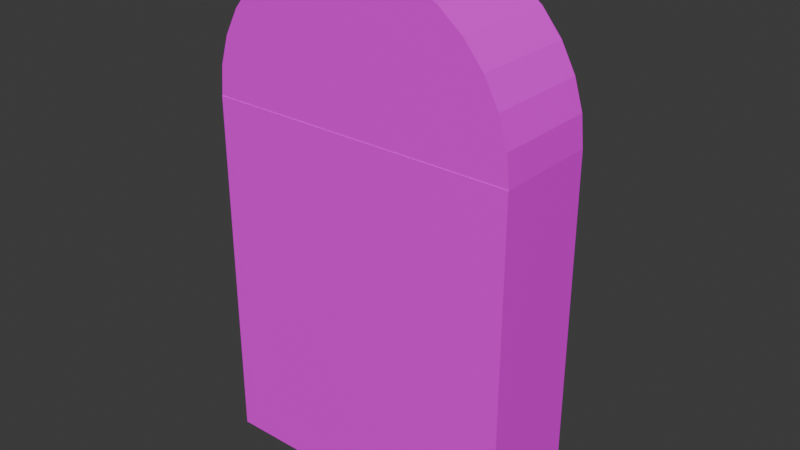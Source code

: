 # Source: Estante.blend  (saved by Blender 5.0.119; exported with 4.5.12 LTS)
import bpy
from mathutils import Matrix  # noqa: F401  (used for matrix-valued properties, if any)

bpy.ops.wm.read_factory_settings(use_empty=True)
scene = bpy.context.scene
scene.name = 'Scene'

# ---- collections
col_collection = bpy.data.collections.new('Collection'); scene.collection.children.link(col_collection)

# ---- images (referenced by path relative to the original .blend; pixels are not part of the script)
import os
ASSET_DIR = os.environ.get("B2B_ASSET_DIR", "")  # directory of the original .blend (textures are referenced by path, not embedded)
HERE = os.path.dirname(os.path.abspath(__file__))  # packed textures are extracted next to this script under _unpacked/

def load_image(name, relpath, width, height, colorspace="sRGB"):
    """Load a texture the original file referenced (path relative to the .blend, or extracted next to this script)."""
    p = next((c for c in (os.path.join(HERE, relpath), os.path.join(ASSET_DIR, relpath)) if relpath and os.path.exists(c)), "")
    if p:
        img = bpy.data.images.load(p, check_existing=True)
        img.name = name
    else:  # same state as the original file: an image datablock whose file is absent (Cycles renders it pink)
        img = bpy.data.images.new(name, width, height)
        img.source = "FILE"
        img.filepath = "//" + (relpath or name)
    img.colorspace_settings.name = colorspace
    return img
img_cube_base_color = load_image('Cube Base Color', 'Cube Base Color.png', 1024, 1024, 'sRGB')
img_cylinder_base_color_001 = load_image('Cylinder Base Color.001', 'Cylinder Base Color.001.png', 1024, 1024, 'sRGB')
img_cube_001_base_color = load_image('Cube.001 Base Color', 'Cube.001 Base Color.png', 1024, 1024, 'sRGB')
img_cube_005_base_color = load_image('Cube.005 Base Color', 'Cube.005 Base Color.png', 1024, 1024, 'sRGB')
img_cube_007_base_color = load_image('Cube.007 Base Color', 'Cube.007 Base Color.png', 1024, 1024, 'sRGB')
img_cube_009_base_color = load_image('Cube.009 Base Color', 'Cube.009 Base Color.png', 1024, 1024, 'sRGB')
img_cube_011_base_color = load_image('Cube.011 Base Color', 'Cube.011 Base Color.png', 1024, 1024, 'sRGB')
img_cube_012_base_color = load_image('Cube.012 Base Color', 'Cube.012 Base Color.png', 1024, 1024, 'sRGB')
img_cube_014_base_color = load_image('Cube.014 Base Color', 'Cube.014 Base Color.png', 1024, 1024, 'sRGB')
img_cube_021_base_color = load_image('Cube.021 Base Color', 'Cube.021 Base Color.png', 1024, 1024, 'sRGB')

# ---- materials (node trees are filled in below, after node groups)
mat_material_001 = bpy.data.materials.new('Material.001')
mat_material_002 = bpy.data.materials.new('Material.002')
mat_material_009 = bpy.data.materials.new('Material.009')
mat_material_005 = bpy.data.materials.new('Material.005')
mat_material_006 = bpy.data.materials.new('Material.006')
mat_material_007 = bpy.data.materials.new('Material.007')
mat_material_003 = bpy.data.materials.new('Material.003')
mat_material_004 = bpy.data.materials.new('Material.004')
mat_material_010 = bpy.data.materials.new('Material.010')
mat_material_008 = bpy.data.materials.new('Material.008')

# ---- material node trees
mat_material_001.use_nodes = True; mat_material_001.node_tree.nodes.clear()
_N = mat_material_001.node_tree.nodes; _L = mat_material_001.node_tree.links
n0 = _N.new('ShaderNodeBsdfPrincipled'); n0.name = 'Principled BSDF'; n0.location = (-200, 100)
n1 = _N.new('ShaderNodeOutputMaterial'); n1.name = 'Material Output'; n1.location = (200, 100)
n2 = _N.new('ShaderNodeTexImage'); n2.name = 'Image Texture'; n2.location = (-490, 75)
n2.image = img_cube_base_color
n2.interpolation = 'Closest'
_L.new(n0.outputs[0], n1.inputs[0])
_L.new(n2.outputs[0], n0.inputs[0])
n1.is_active_output = True
mat_material_002.use_nodes = True; mat_material_002.node_tree.nodes.clear()
_N = mat_material_002.node_tree.nodes; _L = mat_material_002.node_tree.links
n0 = _N.new('ShaderNodeBsdfPrincipled'); n0.name = 'Principled BSDF'; n0.location = (-200, 100)
n1 = _N.new('ShaderNodeOutputMaterial'); n1.name = 'Material Output'; n1.location = (200, 100)
n2 = _N.new('ShaderNodeTexImage'); n2.name = 'Image Texture'; n2.location = (-490, 75)
n2.image = img_cylinder_base_color_001
n2.interpolation = 'Closest'
_L.new(n0.outputs[0], n1.inputs[0])
_L.new(n2.outputs[0], n0.inputs[0])
n1.is_active_output = True
mat_material_009.use_nodes = True; mat_material_009.node_tree.nodes.clear()
_N = mat_material_009.node_tree.nodes; _L = mat_material_009.node_tree.links
n0 = _N.new('ShaderNodeBsdfPrincipled'); n0.name = 'Principled BSDF'; n0.location = (-200, 100)
n1 = _N.new('ShaderNodeOutputMaterial'); n1.name = 'Material Output'; n1.location = (200, 100)
n2 = _N.new('ShaderNodeTexImage'); n2.name = 'Image Texture'; n2.location = (-490, 75)
n2.image = img_cube_001_base_color
n2.interpolation = 'Closest'
_L.new(n0.outputs[0], n1.inputs[0])
_L.new(n2.outputs[0], n0.inputs[0])
n1.is_active_output = True
mat_material_005.use_nodes = True; mat_material_005.node_tree.nodes.clear()
_N = mat_material_005.node_tree.nodes; _L = mat_material_005.node_tree.links
n0 = _N.new('ShaderNodeBsdfPrincipled'); n0.name = 'Principled BSDF'; n0.location = (-200, 100)
n1 = _N.new('ShaderNodeOutputMaterial'); n1.name = 'Material Output'; n1.location = (200, 100)
n2 = _N.new('ShaderNodeTexImage'); n2.name = 'Image Texture'; n2.location = (-490, 75)
n2.image = img_cube_005_base_color
n2.interpolation = 'Closest'
_L.new(n0.outputs[0], n1.inputs[0])
_L.new(n2.outputs[0], n0.inputs[0])
n1.is_active_output = True
mat_material_006.use_nodes = True; mat_material_006.node_tree.nodes.clear()
_N = mat_material_006.node_tree.nodes; _L = mat_material_006.node_tree.links
n0 = _N.new('ShaderNodeBsdfPrincipled'); n0.name = 'Principled BSDF'; n0.location = (-200, 100)
n1 = _N.new('ShaderNodeOutputMaterial'); n1.name = 'Material Output'; n1.location = (200, 100)
n2 = _N.new('ShaderNodeTexImage'); n2.name = 'Image Texture'; n2.location = (-490, 75)
n2.image = img_cube_007_base_color
n2.interpolation = 'Closest'
_L.new(n0.outputs[0], n1.inputs[0])
_L.new(n2.outputs[0], n0.inputs[0])
n1.is_active_output = True
mat_material_007.use_nodes = True; mat_material_007.node_tree.nodes.clear()
_N = mat_material_007.node_tree.nodes; _L = mat_material_007.node_tree.links
n0 = _N.new('ShaderNodeBsdfPrincipled'); n0.name = 'Principled BSDF'; n0.location = (-200, 100)
n1 = _N.new('ShaderNodeOutputMaterial'); n1.name = 'Material Output'; n1.location = (200, 100)
n2 = _N.new('ShaderNodeTexImage'); n2.name = 'Image Texture'; n2.location = (-490, 75)
n2.image = img_cube_009_base_color
n2.interpolation = 'Closest'
_L.new(n0.outputs[0], n1.inputs[0])
_L.new(n2.outputs[0], n0.inputs[0])
n1.is_active_output = True
mat_material_003.use_nodes = True; mat_material_003.node_tree.nodes.clear()
_N = mat_material_003.node_tree.nodes; _L = mat_material_003.node_tree.links
n0 = _N.new('ShaderNodeBsdfPrincipled'); n0.name = 'Principled BSDF'; n0.location = (-200, 100)
n1 = _N.new('ShaderNodeOutputMaterial'); n1.name = 'Material Output'; n1.location = (200, 100)
n2 = _N.new('ShaderNodeTexImage'); n2.name = 'Image Texture'; n2.location = (-490, 75)
n2.image = img_cube_011_base_color
n2.interpolation = 'Closest'
_L.new(n0.outputs[0], n1.inputs[0])
_L.new(n2.outputs[0], n0.inputs[0])
n1.is_active_output = True
mat_material_004.use_nodes = True; mat_material_004.node_tree.nodes.clear()
_N = mat_material_004.node_tree.nodes; _L = mat_material_004.node_tree.links
n0 = _N.new('ShaderNodeBsdfPrincipled'); n0.name = 'Principled BSDF'; n0.location = (-200, 100)
n1 = _N.new('ShaderNodeOutputMaterial'); n1.name = 'Material Output'; n1.location = (200, 100)
n2 = _N.new('ShaderNodeTexImage'); n2.name = 'Image Texture'; n2.location = (-490, 75)
n2.image = img_cube_012_base_color
n2.interpolation = 'Closest'
_L.new(n0.outputs[0], n1.inputs[0])
_L.new(n2.outputs[0], n0.inputs[0])
n1.is_active_output = True
mat_material_010.use_nodes = True; mat_material_010.node_tree.nodes.clear()
_N = mat_material_010.node_tree.nodes; _L = mat_material_010.node_tree.links
n0 = _N.new('ShaderNodeBsdfPrincipled'); n0.name = 'Principled BSDF'; n0.location = (-200, 100)
n1 = _N.new('ShaderNodeOutputMaterial'); n1.name = 'Material Output'; n1.location = (200, 100)
n2 = _N.new('ShaderNodeTexImage'); n2.name = 'Image Texture'; n2.location = (-490, 75)
n2.image = img_cube_014_base_color
_L.new(n0.outputs[0], n1.inputs[0])
_L.new(n2.outputs[0], n0.inputs[0])
n1.is_active_output = True
mat_material_008.use_nodes = True; mat_material_008.node_tree.nodes.clear()
_N = mat_material_008.node_tree.nodes; _L = mat_material_008.node_tree.links
n0 = _N.new('ShaderNodeBsdfPrincipled'); n0.name = 'Principled BSDF'; n0.location = (-200, 100)
n1 = _N.new('ShaderNodeOutputMaterial'); n1.name = 'Material Output'; n1.location = (200, 100)
n2 = _N.new('ShaderNodeTexImage'); n2.name = 'Image Texture'; n2.location = (-490, 75)
n2.image = img_cube_021_base_color
n2.interpolation = 'Closest'
_L.new(n0.outputs[0], n1.inputs[0])
_L.new(n2.outputs[0], n0.inputs[0])
n1.is_active_output = True

# ---- world
world_world = bpy.data.worlds.new('World'); scene.world = world_world
world_world.use_nodes = True; world_world.node_tree.nodes.clear()
_N = world_world.node_tree.nodes; _L = world_world.node_tree.links
n0 = _N.new('ShaderNodeOutputWorld'); n0.name = 'World Output'; n0.location = (300, 300)
n1 = _N.new('ShaderNodeBackground'); n1.name = 'Background'; n1.location = (10, 300)
n1.inputs[0].default_value = (0.05088, 0.05088, 0.05088, 1.0)
_L.new(n1.outputs[0], n0.inputs[0])
n0.is_active_output = True
world_world.color = (0.05088, 0.05088, 0.05088)
world_world.use_sun_shadow = False
world_world.sun_shadow_jitter_overblur = 0.0

# ---- meshes
me_cube_002 = bpy.data.meshes.new('Cube.002')
me_cube_002.from_pydata([(-1.0, -1.0, -1.0), (-1.0, -1.0, 5.943), (-0.8054, -0.5661, -0.8054), (-0.8054, -0.5661, 5.748), (1.0, -1.0, -1.0), (1.0, -1.0, 5.943), (0.8054, -0.5661, -0.8054), (0.8054, -0.5661, 5.748), (-1.0, 1.0, 5.943), (-1.0, 1.0, -1.0), (1.0, 1.0, -1.0), (1.0, 1.0, 5.943), (-0.9, 1.0, 5.843), (-0.9, 1.0, -0.9), (0.9, 1.0, -0.9), (0.9, 1.0, 5.843)], [], [(0, 1, 8, 9), (2, 3, 7, 6), (10, 11, 5, 4), (4, 5, 1, 0), (9, 10, 4, 0), (11, 8, 1, 5), (12, 13, 9, 8), (13, 14, 10, 9), (15, 12, 8, 11), (14, 15, 11, 10), (3, 2, 13, 12), (2, 6, 14, 13), (7, 3, 12, 15), (6, 7, 15, 14)])
_uv = me_cube_002.uv_layers.new(name='UVMap')
_uv.uv.foreach_set('vector', [0.3444, 0.5096, 0.3444, 0.01149, 0.4879, 0.01149, 0.4879, 0.5096, 0.6773, 0.9885, 0.6773, 0.5183, 0.7928, 0.5183, 0.7928, 0.9885, 0.5108, 0.5096, 0.5108, 0.01149, 0.6543, 0.01149, 0.6543, 0.5096, 0.01149, 0.5096, 0.01149, 0.01149, 0.155, 0.01149, 0.155, 0.5096, 0.1779, 0.6761, 0.1779, 0.5326, 0.3213, 0.5326, 0.3213, 0.6761, 0.1549, 0.5326, 0.1549, 0.6761, 0.01149, 0.6761, 0.01149, 0.5326, 0.1851, 0.01866, 0.1851, 0.5025, 0.178, 0.5096, 0.178, 0.01149, 0.1851, 0.5025, 0.3143, 0.5025, 0.3215, 0.5096, 0.178, 0.5096, 0.3143, 0.01866, 0.1851, 0.01866, 0.178, 0.01149, 0.3215, 0.01149, 0.3143, 0.5025, 0.3143, 0.01866, 0.3215, 0.01149, 0.3215, 0.5096, 0.7898, 0.01827, 0.7898, 0.4885, 0.6773, 0.4953, 0.6773, 0.01149, 0.3443, 0.655, 0.3443, 0.5394, 0.4568, 0.5326, 0.4568, 0.6618, 0.5923, 0.5394, 0.5923, 0.655, 0.4798, 0.6618, 0.4798, 0.5326, 0.8128, 0.4885, 0.8128, 0.01827, 0.9253, 0.01149, 0.9253, 0.4953])
me_cube_002.materials.append(mat_material_001)
me_cube_002.update()
me_cylinder = bpy.data.meshes.new('Cylinder')
me_cylinder.from_pydata([(0.8897, -0.1, -0.3352), (0.8547, -0.1317, -0.1448), (0.8822, -0.1755, -0.3352), (0.851, -0.1693, -0.1448), (0.831, -0.3442, -0.3352), (0.8016, -0.332, -0.1448), (0.7479, -0.4997, -0.3352), (0.7215, -0.4821, -0.1448), (0.6361, -0.6361, -0.3352), (0.6135, -0.6135, -0.1448), (0.4997, -0.7479, -0.3352), (0.4821, -0.7215, -0.1448), (0.3442, -0.831, -0.3352), (0.332, -0.8016, -0.1448), (0.1755, -0.8822, -0.3352), (0.1693, -0.851, -0.1448), (0.0, -0.8995, -0.3352), (0.0, -0.8677, -0.1448), (-0.1755, -0.8822, -0.3352), (-0.1693, -0.851, -0.1448), (-0.3442, -0.831, -0.3352), (-0.332, -0.8016, -0.1448), (-0.4997, -0.7479, -0.3352), (-0.4821, -0.7215, -0.1448), (-0.6361, -0.6361, -0.3352), (-0.6135, -0.6135, -0.1448), (-0.7479, -0.4997, -0.3352), (-0.7215, -0.4821, -0.1448), (-0.831, -0.3442, -0.3352), (-0.8016, -0.332, -0.1448), (-0.8822, -0.1755, -0.3352), (-0.851, -0.1693, -0.1448), (-0.8897, -0.1, -0.3352), (-0.8547, -0.1317, -0.1448), (1.0, 2.58e-15, -0.3352), (0.9808, -0.1951, -0.3352), (0.9239, -0.3827, -0.3352), (0.8315, -0.5556, -0.3352), (0.7071, -0.7071, -0.3352), (0.5556, -0.8315, -0.3352), (0.3827, -0.9239, -0.3352), (0.1951, -0.9808, -0.3352), (0.0, -1.0, -0.3352), (-0.1951, -0.9808, -0.3352), (-0.3827, -0.9239, -0.3352), (-0.5556, -0.8315, -0.3352), (-0.7071, -0.7071, -0.3352), (-0.8315, -0.5556, -0.3352), (-0.9239, -0.3827, -0.3352), (-0.9808, -0.1951, -0.3352), (-1.0, 2.58e-15, -0.3352), (0.9808, -0.1951, 0.3352), (1.0, -2.58e-15, 0.3352), (0.9239, -0.3827, 0.3352), (0.8315, -0.5556, 0.3352), (0.7071, -0.7071, 0.3352), (0.5556, -0.8315, 0.3352), (0.3827, -0.9239, 0.3352), (0.1951, -0.9808, 0.3352), (0.0, -1.0, 0.3352), (-0.1951, -0.9808, 0.3352), (-0.3827, -0.9239, 0.3352), (-0.5556, -0.8315, 0.3352), (-0.7071, -0.7071, 0.3352), (-0.8315, -0.5556, 0.3352), (-0.9239, -0.3827, 0.3352), (-0.9808, -0.1951, 0.3352), (-1.0, -2.58e-15, 0.3352), (0.8822, -0.1755, 0.3352), (0.8897, -0.1, 0.3352), (0.831, -0.3442, 0.3352), (0.7479, -0.4997, 0.3352), (0.6361, -0.6361, 0.3352), (0.4997, -0.7479, 0.3352), (0.3442, -0.831, 0.3352), (0.1755, -0.8822, 0.3352), (0.0, -0.8995, 0.3352), (-0.1755, -0.8822, 0.3352), (-0.3442, -0.831, 0.3352), (-0.4997, -0.7479, 0.3352), (-0.6361, -0.6361, 0.3352), (-0.7479, -0.4997, 0.3352), (-0.831, -0.3442, 0.3352), (-0.8822, -0.1755, 0.3352), (-0.8897, -0.1, 0.3352)], [], [(34, 52, 51, 35), (35, 51, 53, 36), (36, 53, 54, 37), (37, 54, 55, 38), (38, 55, 56, 39), (39, 56, 57, 40), (40, 57, 58, 41), (41, 58, 59, 42), (42, 59, 60, 43), (43, 60, 61, 44), (44, 61, 62, 45), (45, 62, 63, 46), (46, 63, 64, 47), (47, 64, 65, 48), (48, 65, 66, 49), (49, 66, 67, 50), (34, 50, 67, 52), (0, 2, 4, 6, 8, 10, 12, 14, 16, 18, 20, 22, 24, 26, 28, 30, 32), (3, 1, 33, 31, 29, 27, 25, 23, 21, 19, 17, 15, 13, 11, 9, 7, 5), (2, 0, 34, 35), (4, 2, 35, 36), (6, 4, 36, 37), (8, 6, 37, 38), (10, 8, 38, 39), (12, 10, 39, 40), (14, 12, 40, 41), (16, 14, 41, 42), (18, 16, 42, 43), (20, 18, 43, 44), (22, 20, 44, 45), (24, 22, 45, 46), (26, 24, 46, 47), (28, 26, 47, 48), (30, 28, 48, 49), (32, 30, 49, 50), (0, 32, 50, 34), (69, 68, 51, 52), (68, 70, 53, 51), (70, 71, 54, 53), (71, 72, 55, 54), (72, 73, 56, 55), (73, 74, 57, 56), (74, 75, 58, 57), (75, 76, 59, 58), (76, 77, 60, 59), (77, 78, 61, 60), (78, 79, 62, 61), (79, 80, 63, 62), (80, 81, 64, 63), (81, 82, 65, 64), (82, 83, 66, 65), (83, 84, 67, 66), (84, 69, 52, 67), (1, 3, 68, 69), (3, 5, 70, 68), (5, 7, 71, 70), (7, 9, 72, 71), (9, 11, 73, 72), (11, 13, 74, 73), (13, 15, 75, 74), (15, 17, 76, 75), (17, 19, 77, 76), (19, 21, 78, 77), (21, 23, 79, 78), (23, 25, 80, 79), (25, 27, 81, 80), (27, 29, 82, 81), (29, 31, 83, 82), (31, 33, 84, 83), (33, 1, 69, 84)])
_uv = me_cylinder.uv_layers.new(name='UVMap')
_uv.uv.foreach_set('vector', [0.3736, 0.5646, 0.5494, 0.5646, 0.5494, 0.616, 0.3736, 0.616, 0.3736, 0.616, 0.5494, 0.616, 0.5497, 0.6664, 0.3739, 0.6664, 0.3739, 0.6664, 0.5497, 0.6664, 0.5502, 0.7139, 0.3745, 0.7139, 0.3745, 0.7139, 0.5502, 0.7139, 0.551, 0.7567, 0.3752, 0.7567, 0.01425, 0.5648, 0.1901, 0.5646, 0.1897, 0.6016, 0.01387, 0.6017, 0.01387, 0.6017, 0.1897, 0.6016, 0.1894, 0.6448, 0.0136, 0.645, 0.0136, 0.645, 0.1894, 0.6448, 0.1892, 0.6926, 0.01343, 0.6928, 0.01343, 0.6928, 0.1892, 0.6926, 0.1892, 0.7432, 0.01337, 0.7434, 0.01337, 0.7434, 0.1892, 0.7432, 0.1892, 0.7946, 0.01343, 0.7948, 0.01343, 0.7948, 0.1892, 0.7946, 0.1894, 0.8448, 0.0136, 0.845, 0.0136, 0.845, 0.1894, 0.8448, 0.1897, 0.892, 0.01387, 0.8922, 0.01387, 0.8922, 0.1897, 0.892, 0.1901, 0.9343, 0.01425, 0.9344, 0.5777, 0.7403, 0.5777, 0.5646, 0.6141, 0.5661, 0.6141, 0.7418, 0.6141, 0.7418, 0.6141, 0.5661, 0.6569, 0.5673, 0.6569, 0.743, 0.6569, 0.743, 0.6569, 0.5673, 0.7044, 0.5681, 0.7044, 0.7438, 0.7044, 0.7438, 0.7044, 0.5681, 0.7548, 0.5685, 0.7548, 0.7442, 0.7669, 0.01337, 0.7669, 0.5379, 0.5914, 0.5379, 0.5914, 0.01337, 0.0396, 0.04231, 0.05939, 0.04426, 0.1036, 0.05768, 0.1444, 0.07948, 0.1802, 0.1088, 0.2095, 0.1446, 0.2313, 0.1853, 0.2447, 0.2296, 0.2493, 0.2756, 0.2447, 0.3216, 0.2313, 0.3659, 0.2095, 0.4067, 0.1802, 0.4424, 0.1444, 0.4718, 0.1036, 0.4936, 0.05939, 0.507, 0.0396, 0.5089, 0.8035, 0.4607, 0.7936, 0.4617, 0.7936, 0.01337, 0.8035, 0.01434, 0.8462, 0.02729, 0.8855, 0.04832, 0.92, 0.07662, 0.9483, 0.1111, 0.9693, 0.1504, 0.9823, 0.1931, 0.9866, 0.2375, 0.9823, 0.2819, 0.9693, 0.3246, 0.9483, 0.3639, 0.92, 0.3984, 0.8855, 0.4267, 0.8462, 0.4477, 0.05939, 0.04426, 0.0396, 0.04231, 0.01337, 0.01337, 0.06453, 0.01841, 0.1036, 0.05768, 0.05939, 0.04426, 0.06453, 0.01841, 0.1137, 0.03333, 0.1444, 0.07948, 0.1036, 0.05768, 0.1137, 0.03333, 0.1591, 0.05757, 0.1802, 0.1088, 0.1444, 0.07948, 0.1591, 0.05757, 0.1988, 0.09018, 0.2095, 0.1446, 0.1802, 0.1088, 0.1988, 0.09018, 0.2314, 0.1299, 0.2313, 0.1853, 0.2095, 0.1446, 0.2314, 0.1299, 0.2557, 0.1753, 0.2447, 0.2296, 0.2313, 0.1853, 0.2557, 0.1753, 0.2706, 0.2245, 0.2493, 0.2756, 0.2447, 0.2296, 0.2706, 0.2245, 0.2756, 0.2756, 0.2447, 0.3216, 0.2493, 0.2756, 0.2756, 0.2756, 0.2706, 0.3268, 0.2313, 0.3659, 0.2447, 0.3216, 0.2706, 0.3268, 0.2557, 0.376, 0.2095, 0.4067, 0.2313, 0.3659, 0.2557, 0.376, 0.2314, 0.4213, 0.1802, 0.4424, 0.2095, 0.4067, 0.2314, 0.4213, 0.1988, 0.4611, 0.1444, 0.4718, 0.1802, 0.4424, 0.1988, 0.4611, 0.1591, 0.4937, 0.1036, 0.4936, 0.1444, 0.4718, 0.1591, 0.4937, 0.1137, 0.5179, 0.05939, 0.507, 0.1036, 0.4936, 0.1137, 0.5179, 0.06453, 0.5328, 0.0396, 0.5089, 0.05939, 0.507, 0.06453, 0.5328, 0.01337, 0.5379, 0.0396, 0.04231, 0.0396, 0.5089, 0.01337, 0.5379, 0.01337, 0.01337, 0.3286, 0.5089, 0.3484, 0.507, 0.3535, 0.5328, 0.3024, 0.5379, 0.3484, 0.507, 0.3926, 0.4936, 0.4027, 0.5179, 0.3535, 0.5328, 0.3926, 0.4936, 0.4334, 0.4718, 0.4481, 0.4937, 0.4027, 0.5179, 0.4334, 0.4718, 0.4692, 0.4424, 0.4878, 0.4611, 0.4481, 0.4937, 0.4692, 0.4424, 0.4985, 0.4067, 0.5204, 0.4213, 0.4878, 0.4611, 0.4985, 0.4067, 0.5203, 0.3659, 0.5447, 0.376, 0.5204, 0.4213, 0.5203, 0.3659, 0.5337, 0.3216, 0.5596, 0.3268, 0.5447, 0.376, 0.5337, 0.3216, 0.5383, 0.2756, 0.5646, 0.2756, 0.5596, 0.3268, 0.5383, 0.2756, 0.5337, 0.2296, 0.5596, 0.2245, 0.5646, 0.2756, 0.5337, 0.2296, 0.5203, 0.1853, 0.5447, 0.1753, 0.5596, 0.2245, 0.5203, 0.1853, 0.4985, 0.1446, 0.5204, 0.1299, 0.5447, 0.1753, 0.4985, 0.1446, 0.4692, 0.1088, 0.4878, 0.09018, 0.5204, 0.1299, 0.4692, 0.1088, 0.4334, 0.07948, 0.4481, 0.05757, 0.4878, 0.09018, 0.4334, 0.07948, 0.3926, 0.05768, 0.4027, 0.03333, 0.4481, 0.05757, 0.3926, 0.05768, 0.3484, 0.04426, 0.3535, 0.01841, 0.4027, 0.03333, 0.3484, 0.04426, 0.3286, 0.04231, 0.3024, 0.01337, 0.3535, 0.01841, 0.3286, 0.04231, 0.3286, 0.5089, 0.3024, 0.5379, 0.3024, 0.01337, 0.7044, 0.7821, 0.7042, 0.792, 0.5781, 0.7908, 0.5784, 0.7709, 0.7042, 0.792, 0.7039, 0.8357, 0.5777, 0.8362, 0.5781, 0.7908, 0.7039, 0.8357, 0.7039, 0.8769, 0.5778, 0.8789, 0.5777, 0.8362, 0.7039, 0.8769, 0.7044, 0.914, 0.5782, 0.9173, 0.5778, 0.8789, 0.2168, 0.8923, 0.2185, 0.8578, 0.3445, 0.8625, 0.3428, 0.8982, 0.2185, 0.8578, 0.2197, 0.8185, 0.3458, 0.8217, 0.3445, 0.8625, 0.2197, 0.8185, 0.2205, 0.7758, 0.3466, 0.7774, 0.3458, 0.8217, 0.2205, 0.7758, 0.2207, 0.7314, 0.3469, 0.7314, 0.3466, 0.7774, 0.2207, 0.7314, 0.2205, 0.687, 0.3466, 0.6854, 0.3469, 0.7314, 0.2205, 0.687, 0.2197, 0.6443, 0.3458, 0.6411, 0.3466, 0.6854, 0.2197, 0.6443, 0.2185, 0.605, 0.3445, 0.6004, 0.3458, 0.6411, 0.2185, 0.605, 0.2168, 0.5705, 0.3428, 0.5646, 0.3445, 0.6004, 0.3736, 0.9125, 0.374, 0.881, 0.5001, 0.8841, 0.4997, 0.9168, 0.374, 0.881, 0.374, 0.8439, 0.5001, 0.8457, 0.5001, 0.8841, 0.374, 0.8439, 0.3738, 0.8027, 0.4998, 0.803, 0.5001, 0.8457, 0.3738, 0.8027, 0.3736, 0.793, 0.4996, 0.7834, 0.4998, 0.803, 0.7936, 0.9438, 0.7936, 0.497, 0.9196, 0.4884, 0.9196, 0.9535])
me_cylinder.materials.append(mat_material_002)
me_cylinder.update()
me_cube_003 = bpy.data.meshes.new('Cube.003')
me_cube_003.from_pydata([(-2.919, -1.0, -1.0), (-2.919, -1.0, 1.0), (-2.919, 1.0, -1.0), (-2.919, 1.0, 1.0), (2.967, -1.0, -1.0), (2.967, -1.0, 1.0), (2.967, 1.0, -1.0), (2.967, 1.0, 1.0), (-2.919, -1.0, 21.64), (-2.919, -1.0, 23.64), (-2.919, 1.0, 21.64), (-2.919, 1.0, 23.64), (2.967, -1.0, 21.64), (2.967, -1.0, 23.64), (2.967, 1.0, 21.64), (2.967, 1.0, 23.64)], [], [(0, 1, 3, 2), (2, 3, 7, 6), (6, 7, 5, 4), (4, 5, 1, 0), (2, 6, 4, 0), (7, 3, 1, 5), (8, 9, 11, 10), (10, 11, 15, 14), (14, 15, 13, 12), (12, 13, 9, 8), (10, 14, 12, 8), (15, 11, 9, 13)])
_uv = me_cube_003.uv_layers.new(name='UVMap')
_uv.uv.foreach_set('vector', [0.929, 0.1744, 0.7687, 0.1744, 0.7687, 0.0142, 0.929, 0.0142, 0.1744, 0.4858, 0.0142, 0.4858, 0.0142, 0.0142, 0.1744, 0.0142, 0.929, 0.3631, 0.7687, 0.3631, 0.7687, 0.2028, 0.929, 0.2028, 0.3631, 0.4858, 0.2028, 0.4858, 0.2028, 0.0142, 0.3631, 0.0142, 0.5517, 0.0142, 0.5517, 0.4858, 0.3915, 0.4858, 0.3915, 0.0142, 0.1744, 0.5142, 0.1744, 0.9858, 0.0142, 0.9858, 0.0142, 0.5142, 0.929, 0.5517, 0.7687, 0.5517, 0.7687, 0.3915, 0.929, 0.3915, 0.7403, 0.4858, 0.5801, 0.4858, 0.5801, 0.0142, 0.7403, 0.0142, 0.929, 0.7403, 0.7687, 0.7403, 0.7687, 0.5801, 0.929, 0.5801, 0.7403, 0.9858, 0.5801, 0.9858, 0.5801, 0.5142, 0.7403, 0.5142, 0.3631, 0.5142, 0.3631, 0.9858, 0.2028, 0.9858, 0.2028, 0.5142, 0.5517, 0.5142, 0.5517, 0.9858, 0.3915, 0.9858, 0.3915, 0.5142])
me_cube_003.materials.append(mat_material_009)
me_cube_003.update()
me_cube_007 = bpy.data.meshes.new('Cube.007')
me_cube_007.from_pydata([(-1.0, -1.0, -1.0), (-1.0, -1.0, 1.0), (-1.0, 1.0, -1.0), (-1.0, 1.0, 1.0), (1.0, -1.0, -1.0), (1.0, -1.0, 1.0), (1.0, 1.0, -1.0), (1.0, 1.0, 1.0), (6.137, -1.052, -1.0), (6.137, -1.052, 1.0), (6.137, 1.052, -1.0), (6.137, 1.052, 1.0), (8.901, -1.052, -1.0), (8.901, -1.052, 1.0), (8.901, 1.052, -1.0), (8.901, 1.052, 1.0), (1.053, -0.9718, -0.8672), (4.752, -0.9718, 0.9834), (1.053, 0.9718, -0.8672), (4.752, 0.9718, 0.9834), (2.436, -0.9718, -0.9834), (6.134, -0.9718, 0.8672), (2.436, 0.9718, -0.9834), (6.134, 0.9718, 0.8672), (-3.262, 1.052, 1.404), (-3.262, 1.052, 3.404), (-3.262, -1.052, 1.404), (-3.262, -1.052, 3.404), (-6.026, 1.052, 1.404), (-6.026, 1.052, 3.404), (-6.026, -1.052, 1.404), (-6.026, -1.052, 3.404), (1.341, 1.0, 1.404), (1.341, 1.0, 3.404), (1.341, -1.0, 1.404), (1.341, -1.0, 3.404), (-0.6591, 1.0, 1.404), (-0.6591, 1.0, 3.404), (-0.6591, -1.0, 1.404), (-0.6591, -1.0, 3.404), (4.208, 0.9718, 3.795), (1.596, 0.9718, 4.976), (4.208, -0.9718, 3.795), (1.596, -0.9718, 4.976), (2.847, 0.9718, 3.669), (0.2354, 0.9718, 4.85), (2.847, -0.9718, 3.669), (0.2354, -0.9718, 4.85)], [], [(0, 1, 3, 2), (2, 3, 7, 6), (6, 7, 5, 4), (4, 5, 1, 0), (2, 6, 4, 0), (7, 3, 1, 5), (8, 9, 11, 10), (10, 11, 15, 14), (14, 15, 13, 12), (12, 13, 9, 8), (10, 14, 12, 8), (15, 11, 9, 13), (16, 17, 19, 18), (18, 19, 23, 22), (22, 23, 21, 20), (20, 21, 17, 16), (18, 22, 20, 16), (23, 19, 17, 21), (24, 25, 27, 26), (26, 27, 31, 30), (30, 31, 29, 28), (28, 29, 25, 24), (26, 30, 28, 24), (31, 27, 25, 29), (32, 33, 35, 34), (34, 35, 39, 38), (38, 39, 37, 36), (36, 37, 33, 32), (34, 38, 36, 32), (39, 35, 33, 37), (40, 41, 43, 42), (42, 43, 47, 46), (46, 47, 45, 44), (44, 45, 41, 40), (42, 46, 44, 40), (47, 43, 41, 45)])
_uv = me_cube_007.uv_layers.new(name='UVMap')
_uv.uv.foreach_set('vector', [0.4163, 0.8276, 0.3066, 0.8276, 0.3066, 0.7179, 0.4163, 0.7179, 0.129, 0.8324, 0.01929, 0.8324, 0.01929, 0.7227, 0.129, 0.7227, 0.5646, 0.8529, 0.4549, 0.8529, 0.4549, 0.7432, 0.5646, 0.7432, 0.8669, 0.129, 0.7572, 0.129, 0.7572, 0.01929, 0.8669, 0.01929, 0.6871, 0.8616, 0.7968, 0.8616, 0.7968, 0.9713, 0.6871, 0.9713, 0.1288, 0.9807, 0.01929, 0.9807, 0.01929, 0.871, 0.1288, 0.871, 0.5646, 0.7046, 0.4549, 0.7046, 0.4549, 0.5892, 0.5646, 0.5892, 0.7186, 0.1709, 0.6089, 0.1709, 0.6089, 0.01929, 0.7186, 0.01929, 0.7968, 0.5151, 0.6871, 0.5151, 0.6871, 0.3997, 0.7968, 0.3997, 0.7186, 0.3611, 0.6089, 0.3611, 0.6089, 0.2095, 0.7186, 0.2095, 0.4549, 0.1709, 0.4549, 0.01929, 0.5703, 0.01929, 0.5703, 0.1709, 0.5703, 0.3994, 0.5703, 0.5506, 0.4549, 0.5506, 0.4549, 0.3994, 0.01929, 0.3037, 0.01929, 0.09454, 0.1259, 0.09454, 0.1259, 0.3037, 0.1733, 0.6341, 0.1733, 0.4073, 0.2129, 0.3423, 0.2129, 0.5692, 0.1645, 0.2228, 0.1645, 0.01929, 0.2711, 0.01929, 0.2711, 0.2228, 0.6089, 0.6266, 0.6089, 0.3997, 0.6485, 0.4647, 0.6485, 0.6915, 0.1645, 0.2986, 0.1645, 0.2228, 0.2711, 0.2228, 0.2711, 0.2986, 0.1259, 0.01929, 0.1259, 0.09454, 0.01929, 0.09454, 0.01929, 0.01929, 0.7968, 0.6691, 0.6871, 0.6691, 0.6871, 0.5537, 0.7968, 0.5537, 0.4163, 0.6793, 0.3066, 0.6793, 0.3066, 0.5277, 0.4163, 0.5277, 0.7968, 0.823, 0.6871, 0.823, 0.6871, 0.7076, 0.7968, 0.7076, 0.129, 0.6841, 0.01929, 0.6841, 0.01929, 0.5325, 0.129, 0.5325, 0.1347, 0.3423, 0.1347, 0.4939, 0.01929, 0.4939, 0.01929, 0.3423, 0.4549, 0.3608, 0.4549, 0.2095, 0.5703, 0.2095, 0.5703, 0.3608, 0.8354, 0.806, 0.8354, 0.6963, 0.9451, 0.6963, 0.9451, 0.806, 0.8669, 0.2773, 0.7572, 0.2773, 0.7572, 0.1676, 0.8669, 0.1676, 0.9451, 0.5094, 0.8354, 0.5094, 0.8354, 0.3997, 0.9451, 0.3997, 0.9451, 0.6577, 0.8354, 0.6577, 0.8354, 0.548, 0.9451, 0.548, 0.9451, 0.9543, 0.8354, 0.9543, 0.8354, 0.8446, 0.9451, 0.8446, 0.3066, 0.8662, 0.4161, 0.8662, 0.4161, 0.9759, 0.3066, 0.9759, 0.4163, 0.2755, 0.4163, 0.4142, 0.3097, 0.4142, 0.3097, 0.2755, 0.9055, 0.2417, 0.9055, 0.08444, 0.9426, 0.01929, 0.9426, 0.1766, 0.4163, 0.09397, 0.4163, 0.2369, 0.3097, 0.2369, 0.3097, 0.09397, 0.1733, 0.83, 0.1733, 0.6727, 0.2104, 0.7379, 0.2104, 0.8951, 0.4163, 0.01929, 0.4163, 0.09397, 0.3097, 0.09397, 0.3097, 0.01929, 0.3097, 0.4891, 0.3097, 0.4142, 0.4163, 0.4142, 0.4163, 0.4891])
me_cube_007.materials.append(mat_material_005)
me_cube_007.update()
me_cube_007.normals_split_custom_set([tuple(v) for v in zip(*[iter([-1.0, 0.0, 0.0, -1.0, 0.0, 0.0, -1.0, 0.0, 0.0, -1.0, 0.0, 0.0, 0.0, 1.0, 0.0, 0.0, 1.0, 0.0, 0.0, 1.0, 0.0, 0.0, 1.0, 0.0, 1.0, 0.0, 0.0, 1.0, 0.0, 0.0, 1.0, 0.0, 0.0, 1.0, 0.0, 0.0, 0.0, -1.0, 0.0, 0.0, -1.0, 0.0, 0.0, -1.0, 0.0, 0.0, -1.0, 0.0, 0.0, 0.0, -1.0, 0.0, 0.0, -1.0, 0.0, 0.0, -1.0, 0.0, 0.0, -1.0, 0.0, 0.0, 1.0, 0.0, 0.0, 1.0, 0.0, 0.0, 1.0, 0.0, 0.0, 1.0, -1.0, 0.0, 0.0, -1.0, 0.0, 0.0, -1.0, 0.0, 0.0, -1.0, 0.0, 0.0, 0.0, 1.0, 0.0, 0.0, 1.0, 0.0, 0.0, 1.0, 0.0, 0.0, 1.0, 0.0, 1.0, 0.0, 0.0, 1.0, 0.0, 0.0, 1.0, 0.0, 0.0, 1.0, 0.0, 0.0, 0.0, -1.0, 0.0, 0.0, -1.0, 0.0, 0.0, -1.0, 0.0, 0.0, -1.0, 0.0, 0.0, 0.0, -1.0, 0.0, 0.0, -1.0, 0.0, 0.0, -1.0, 0.0, 0.0, -1.0, 0.0, 0.0, 1.0, 0.0, 0.0, 1.0, 0.0, 0.0, 1.0, 0.0, 0.0, 1.0, -0.4475, 0.0, 0.8943, -0.4475, 0.0, 0.8943, -0.4475, 0.0, 0.8943, -0.4475, 0.0, 0.8943, 0.0, 1.0, 0.0, 0.0, 1.0, 0.0, 0.0, 1.0, 0.0, 0.0, 1.0, 0.0, 0.4475, 0.0, -0.8943, 0.4475, 0.0, -0.8943, 0.4475, 0.0, -0.8943, 0.4475, 0.0, -0.8943, 0.0, -1.0, 0.0, 0.0, -1.0, 0.0, 0.0, -1.0, 0.0, 0.0, -1.0, 0.0, -0.08375, 0.0, -0.9965, -0.08375, 0.0, -0.9965, -0.08375, 0.0, -0.9965, -0.08375, 0.0, -0.9965, 0.08375, 0.0, 0.9965, 0.08375, 0.0, 0.9965, 0.08375, 0.0, 0.9965, 0.08375, 0.0, 0.9965, 1.0, -6.801e-07, 0.0, 1.0, -6.801e-07, 0.0, 1.0, -6.801e-07, 0.0, 1.0, -6.801e-07, 0.0, 0.0, -1.0, 0.0, 0.0, -1.0, 0.0, 0.0, -1.0, 0.0, 0.0, -1.0, 0.0, -1.0, 6.801e-07, 0.0, -1.0, 6.801e-07, 0.0, -1.0, 6.801e-07, 0.0, -1.0, 6.801e-07, 0.0, 0.0, 1.0, 0.0, 0.0, 1.0, 0.0, 0.0, 1.0, 0.0, 0.0, 1.0, 0.0, 0.0, 0.0, -1.0, 0.0, 0.0, -1.0, 0.0, 0.0, -1.0, 0.0, 0.0, -1.0, 0.0, 0.0, 1.0, 0.0, 0.0, 1.0, 0.0, 0.0, 1.0, 0.0, 0.0, 1.0, 1.0, -7.153e-07, 0.0, 1.0, -7.153e-07, 0.0, 1.0, -7.153e-07, 0.0, 1.0, -7.153e-07, 0.0, 0.0, -1.0, 0.0, 0.0, -1.0, 0.0, 0.0, -1.0, 0.0, 0.0, -1.0, 0.0, -1.0, 7.153e-07, 0.0, -1.0, 7.153e-07, 0.0, -1.0, 7.153e-07, 0.0, -1.0, 7.153e-07, 0.0, 2.98e-08, 1.0, 0.0, 2.98e-08, 1.0, 0.0, 2.98e-08, 1.0, 0.0, 2.98e-08, 1.0, 0.0, 2.092e-08, 0.0, -1.0, 2.092e-08, 0.0, -1.0, 2.092e-08, 0.0, -1.0, 2.092e-08, 0.0, -1.0, -5.072e-08, 0.0, 1.0, -5.072e-08, 0.0, 1.0, -5.072e-08, 0.0, 1.0, -5.072e-08, 0.0, 1.0, 0.4121, -2.567e-07, 0.9112, 0.4121, -2.567e-07, 0.9112, 0.4121, -2.567e-07, 0.9112, 0.4121, -2.567e-07, 0.9112, -4.412e-08, -1.0, 0.0, -4.412e-08, -1.0, 0.0, -4.412e-08, -1.0, 0.0, -4.412e-08, -1.0, 0.0, -0.4121, 2.567e-07, -0.9112, -0.4121, 2.567e-07, -0.9112, -0.4121, 2.567e-07, -0.9112, -0.4121, 2.567e-07, -0.9112, 4.412e-08, 1.0, 1.23e-07, 4.412e-08, 1.0, 1.23e-07, 4.412e-08, 1.0, 1.23e-07, 4.412e-08, 1.0, 1.23e-07, 0.09259, -1.234e-07, -0.9957, 0.09259, -1.234e-07, -0.9957, 0.09259, -1.234e-07, -0.9957, 0.09259, -1.234e-07, -0.9957, -0.09259, 5.61e-08, 0.9957, -0.09259, 5.61e-08, 0.9957, -0.09259, 5.61e-08, 0.9957, -0.09259, 5.61e-08, 0.9957])] * 3)])
me_cube_009 = bpy.data.meshes.new('Cube.009')
me_cube_009.from_pydata([(-1.0, -1.0, -1.0), (-1.0, -1.0, 1.157), (-1.0, 1.0, -1.0), (-1.0, 1.0, 1.157), (1.0, -1.0, -1.0), (1.0, -1.0, 1.157), (1.0, 1.0, -1.0), (1.0, 1.0, 1.157), (0.9581, -1.0, -1.0), (0.9581, -1.0, 1.0), (0.9581, 1.0, -1.0), (0.9581, 1.0, 1.0), (2.958, -1.0, -1.0), (2.958, -1.0, 1.0), (2.958, 1.0, -1.0), (2.958, 1.0, 1.0), (7.255, -1.0, 1.688), (7.255, -1.0, 3.846), (7.255, 1.0, 1.688), (7.255, 1.0, 3.846), (9.255, -1.0, 1.688), (9.255, -1.0, 3.846), (9.255, 1.0, 1.688), (9.255, 1.0, 3.846), (5.291, -1.0, 1.675), (5.291, -1.0, 3.482), (5.291, 1.0, 1.675), (5.291, 1.0, 3.482), (7.291, -1.0, 1.675), (7.291, -1.0, 3.482), (7.291, 1.0, 1.675), (7.291, 1.0, 3.482)], [], [(0, 1, 3, 2), (2, 3, 7, 6), (6, 7, 5, 4), (4, 5, 1, 0), (2, 6, 4, 0), (7, 3, 1, 5), (8, 9, 11, 10), (10, 11, 15, 14), (14, 15, 13, 12), (12, 13, 9, 8), (10, 14, 12, 8), (15, 11, 9, 13), (16, 17, 19, 18), (18, 19, 23, 22), (22, 23, 21, 20), (20, 21, 17, 16), (18, 22, 20, 16), (23, 19, 17, 21), (24, 25, 27, 26), (26, 27, 31, 30), (30, 31, 29, 28), (28, 29, 25, 24), (26, 30, 28, 24), (31, 27, 25, 29)])
_uv = me_cube_009.uv_layers.new(name='UVMap')
_uv.uv.foreach_set('vector', [0.01872, 0.1862, 0.01872, 0.01872, 0.174, 0.01872, 0.174, 0.1862, 0.2114, 0.1862, 0.2114, 0.01872, 0.3666, 0.01872, 0.3666, 0.1862, 0.01872, 0.391, 0.01872, 0.2236, 0.174, 0.2236, 0.174, 0.391, 0.2114, 0.391, 0.2114, 0.2236, 0.3666, 0.2236, 0.3666, 0.391, 0.5593, 0.4285, 0.5593, 0.5837, 0.4041, 0.5837, 0.4041, 0.4285, 0.752, 0.01872, 0.752, 0.174, 0.5968, 0.174, 0.5968, 0.01872, 0.752, 0.3666, 0.5968, 0.3666, 0.5968, 0.2114, 0.752, 0.2114, 0.5593, 0.7764, 0.4041, 0.7764, 0.4041, 0.6212, 0.5593, 0.6212, 0.752, 0.5837, 0.5968, 0.5837, 0.5968, 0.4285, 0.752, 0.4285, 0.752, 0.7764, 0.5968, 0.7764, 0.5968, 0.6212, 0.752, 0.6212, 0.174, 0.6334, 0.174, 0.7886, 0.01872, 0.7886, 0.01872, 0.6334, 0.9447, 0.01872, 0.9447, 0.174, 0.7894, 0.174, 0.7894, 0.01872, 0.4041, 0.1862, 0.4041, 0.01872, 0.5593, 0.01872, 0.5593, 0.1862, 0.4041, 0.391, 0.4041, 0.2236, 0.5593, 0.2236, 0.5593, 0.391, 0.01872, 0.5959, 0.01872, 0.4285, 0.174, 0.4285, 0.174, 0.5959, 0.2114, 0.5959, 0.2114, 0.4285, 0.3666, 0.4285, 0.3666, 0.5959, 0.9447, 0.2114, 0.9447, 0.3666, 0.7894, 0.3666, 0.7894, 0.2114, 0.9447, 0.4285, 0.9447, 0.5837, 0.7894, 0.5837, 0.7894, 0.4285, 0.9147, 0.9691, 0.7745, 0.9691, 0.7745, 0.8138, 0.9147, 0.8138, 0.3666, 0.7886, 0.2264, 0.7886, 0.2264, 0.6334, 0.3666, 0.6334, 0.159, 0.9813, 0.01872, 0.9813, 0.01872, 0.826, 0.159, 0.826, 0.737, 0.9691, 0.5968, 0.9691, 0.5968, 0.8138, 0.737, 0.8138, 0.9447, 0.6212, 0.9447, 0.7764, 0.7894, 0.7764, 0.7894, 0.6212, 0.5593, 0.8138, 0.5593, 0.9691, 0.4041, 0.9691, 0.4041, 0.8138])
me_cube_009.materials.append(mat_material_006)
me_cube_009.update()
me_cube_011 = bpy.data.meshes.new('Cube.011')
me_cube_011.from_pydata([(2.775, -1.0, 1.417), (-5.449, -1.0, 1.401), (2.775, 1.0, 1.417), (-5.449, 1.0, 1.401), (2.761, -1.0, 1.827), (-5.462, -1.0, 1.811), (2.761, 1.0, 1.827), (-5.462, 1.0, 1.811)], [], [(0, 1, 3, 2), (2, 3, 7, 6), (6, 7, 5, 4), (4, 5, 1, 0), (2, 6, 4, 0), (7, 3, 1, 5)])
_uv = me_cube_011.uv_layers.new(name='UVMap')
_uv.uv.foreach_set('vector', [0.247, 0.008121, 0.247, 0.9903, 0.008121, 0.9903, 0.008121, 0.008121, 0.5674, 0.008121, 0.5674, 0.9903, 0.5184, 0.9919, 0.5184, 0.009663, 0.5021, 0.008121, 0.5021, 0.9903, 0.2632, 0.9903, 0.2632, 0.008121, 0.6326, 0.009663, 0.6326, 0.9919, 0.5836, 0.9903, 0.5836, 0.008121, 0.6979, 0.247, 0.6488, 0.247, 0.6488, 0.008121, 0.6979, 0.008121, 0.6488, 0.2632, 0.6979, 0.2632, 0.6979, 0.5021, 0.6488, 0.5021])
me_cube_011.materials.append(mat_material_007)
me_cube_011.update()
me_cube_013 = bpy.data.meshes.new('Cube.013')
me_cube_013.from_pydata([(-1.0, -1.0, -1.0), (-1.0, -1.0, 1.157), (-1.0, 1.0, -1.0), (-1.0, 1.0, 1.157), (1.0, -1.0, -1.0), (1.0, -1.0, 1.157), (1.0, 1.0, -1.0), (1.0, 1.0, 1.157), (2.948, -1.0, -1.014), (2.948, -1.0, 1.225), (2.948, 1.0, -1.014), (2.948, 1.0, 1.225), (4.948, -1.0, -1.014), (4.948, -1.0, 1.225), (4.948, 1.0, -1.014), (4.948, 1.0, 1.225), (10.88, -0.795, 4.645), (4.345, -0.795, 4.63), (10.88, 0.795, 4.645), (4.345, 0.795, 4.63), (10.87, -0.795, 5.01), (4.335, -0.795, 4.995), (10.87, 0.795, 5.01), (4.335, 0.795, 4.995), (10.51, -0.8438, 5.028), (3.573, -0.8438, 5.013), (10.51, 0.8438, 5.028), (3.573, 0.8438, 5.013), (10.5, -0.8438, 5.416), (3.561, -0.8438, 5.4), (10.5, 0.8438, 5.416), (3.561, 0.8438, 5.4)], [], [(0, 1, 3, 2), (2, 3, 7, 6), (6, 7, 5, 4), (4, 5, 1, 0), (2, 6, 4, 0), (7, 3, 1, 5), (8, 9, 11, 10), (10, 11, 15, 14), (14, 15, 13, 12), (12, 13, 9, 8), (10, 14, 12, 8), (15, 11, 9, 13), (16, 17, 19, 18), (18, 19, 23, 22), (22, 23, 21, 20), (20, 21, 17, 16), (18, 22, 20, 16), (23, 19, 17, 21), (24, 25, 27, 26), (26, 27, 31, 30), (30, 31, 29, 28), (28, 29, 25, 24), (26, 30, 28, 24), (31, 27, 25, 29)])
_uv = me_cube_013.uv_layers.new(name='UVMap')
_uv.uv.foreach_set('vector', [0.6591, 0.8339, 0.6591, 0.6846, 0.7976, 0.6846, 0.7976, 0.8339, 0.6023, 0.3539, 0.6023, 0.2045, 0.7408, 0.2045, 0.7408, 0.3539, 0.3161, 0.8396, 0.3161, 0.6902, 0.4547, 0.6902, 0.4547, 0.8396, 0.6591, 0.6516, 0.6591, 0.5022, 0.7976, 0.5022, 0.7976, 0.6516, 0.6261, 0.8287, 0.4876, 0.8287, 0.4876, 0.6902, 0.6261, 0.6902, 0.01648, 0.718, 0.155, 0.718, 0.155, 0.8565, 0.01648, 0.8565, 0.01648, 0.6851, 0.01648, 0.53, 0.155, 0.53, 0.155, 0.6851, 0.3161, 0.6573, 0.3161, 0.5022, 0.4547, 0.5022, 0.4547, 0.6573, 0.6023, 0.1715, 0.6023, 0.01648, 0.7408, 0.01648, 0.7408, 0.1715, 0.4876, 0.6573, 0.4876, 0.5022, 0.6261, 0.5022, 0.6261, 0.6573, 0.9123, 0.155, 0.7738, 0.155, 0.7738, 0.01648, 0.9123, 0.01648, 0.7738, 0.1879, 0.9123, 0.1879, 0.9123, 0.3265, 0.7738, 0.3265, 0.4263, 0.01648, 0.4263, 0.4693, 0.3161, 0.4693, 0.3161, 0.01648, 0.9754, 0.5022, 0.9754, 0.955, 0.9501, 0.9557, 0.9501, 0.5029, 0.5693, 0.01648, 0.5693, 0.4693, 0.4592, 0.4693, 0.4592, 0.01648, 0.2132, 0.5307, 0.2132, 0.9835, 0.1879, 0.9828, 0.1879, 0.53, 0.2715, 0.9398, 0.2462, 0.9398, 0.2462, 0.8297, 0.2715, 0.8297, 0.9452, 0.01648, 0.9705, 0.01648, 0.9705, 0.1266, 0.9452, 0.1266, 0.2832, 0.01648, 0.2832, 0.4971, 0.1663, 0.4971, 0.1663, 0.01648, 0.8574, 0.5022, 0.8574, 0.9828, 0.8305, 0.9835, 0.8305, 0.5029, 0.1334, 0.01648, 0.1334, 0.4971, 0.01648, 0.4971, 0.01648, 0.01648, 0.9172, 0.5029, 0.9172, 0.9835, 0.8903, 0.9828, 0.8903, 0.5022, 0.273, 0.6469, 0.2462, 0.6469, 0.2462, 0.53, 0.273, 0.53, 0.2462, 0.6798, 0.273, 0.6798, 0.273, 0.7967, 0.2462, 0.7967])
me_cube_013.materials.append(mat_material_003)
me_cube_013.update()
me_cube_014 = bpy.data.meshes.new('Cube.014')
me_cube_014.from_pydata([(-0.8555, -1.0, -1.024), (-2.644, -1.0, 1.094), (-0.8555, 1.0, -1.024), (-2.644, 1.0, 1.094), (1.108, -1.0, -0.9366), (-0.6802, -1.0, 1.181), (1.108, 1.0, -0.9366), (-0.6802, 1.0, 1.181), (3.07, -1.0, -1.0), (3.07, -1.0, 1.0), (3.07, 1.0, -1.0), (3.07, 1.0, 1.0), (5.07, -1.0, -1.0), (5.07, -1.0, 1.0), (5.07, 1.0, -1.0), (5.07, 1.0, 1.0), (11.28, 0.9718, 1.702), (10.25, 0.9718, 3.928), (11.28, -0.9718, 1.702), (10.25, -0.9718, 3.928), (9.797, 0.9718, 1.665), (8.768, 0.9718, 3.892), (9.797, -0.9718, 1.665), (8.768, -0.9718, 3.892), (17.24, -1.0, 1.826), (20.2, -1.0, 3.707), (17.24, 1.0, 1.826), (20.2, 1.0, 3.707), (19.12, -1.0, 1.67), (22.08, -1.0, 3.551), (19.12, 1.0, 1.67), (22.08, 1.0, 3.551), (13.56, -1.0, 4.232), (5.34, -1.0, 4.214), (13.56, 1.0, 4.232), (5.34, 1.0, 4.214), (13.55, -1.0, 4.692), (5.326, -1.0, 4.673), (13.55, 1.0, 4.692), (5.326, 1.0, 4.673), (20.8, 0.9718, 4.481), (14.78, 0.9718, 5.836), (20.8, -0.9718, 4.481), (14.78, -0.9718, 5.836), (19.76, 0.9718, 4.236), (13.73, 0.9718, 5.591), (19.76, -0.9718, 4.236), (13.73, -0.9718, 5.591)], [], [(0, 1, 3, 2), (2, 3, 7, 6), (6, 7, 5, 4), (4, 5, 1, 0), (2, 6, 4, 0), (7, 3, 1, 5), (8, 9, 11, 10), (10, 11, 15, 14), (14, 15, 13, 12), (12, 13, 9, 8), (10, 14, 12, 8), (15, 11, 9, 13), (16, 17, 19, 18), (18, 19, 23, 22), (22, 23, 21, 20), (20, 21, 17, 16), (18, 22, 20, 16), (23, 19, 17, 21), (24, 25, 27, 26), (26, 27, 31, 30), (30, 31, 29, 28), (28, 29, 25, 24), (26, 30, 28, 24), (31, 27, 25, 29), (32, 33, 35, 34), (34, 35, 39, 38), (38, 39, 37, 36), (36, 37, 33, 32), (34, 38, 36, 32), (39, 35, 33, 37), (40, 41, 43, 42), (42, 43, 47, 46), (46, 47, 45, 44), (44, 45, 41, 40), (42, 46, 44, 40), (47, 43, 41, 45)])
_uv = me_cube_014.uv_layers.new(name='UVMap')
_uv.uv.foreach_set('vector', [0.6702, 0.136, 0.6702, 0.01818, 0.7698, 0.01818, 0.7698, 0.136, 0.5563, 0.1562, 0.5563, 0.01818, 0.6338, 0.07793, 0.6338, 0.2159, 0.6702, 0.2902, 0.6702, 0.1723, 0.7698, 0.1723, 0.7698, 0.2902, 0.5619, 0.5997, 0.5619, 0.4617, 0.6394, 0.4019, 0.6394, 0.5399, 0.8539, 0.4019, 0.9517, 0.4019, 0.9517, 0.5015, 0.8539, 0.5015, 0.9517, 0.6375, 0.8539, 0.6375, 0.8539, 0.5379, 0.9517, 0.5379, 0.4258, 0.8385, 0.5242, 0.8385, 0.5242, 0.9381, 0.4258, 0.9381, 0.1178, 0.8487, 0.01818, 0.8487, 0.01818, 0.7491, 0.1178, 0.7491, 0.6002, 0.8484, 0.6987, 0.8484, 0.6987, 0.948, 0.6002, 0.948, 0.8938, 0.8934, 0.7942, 0.8934, 0.7942, 0.7938, 0.8938, 0.7938, 0.9055, 0.3056, 0.8061, 0.3056, 0.8061, 0.206, 0.9055, 0.206, 0.3894, 0.9381, 0.2901, 0.9381, 0.2901, 0.8385, 0.3894, 0.8385, 0.2901, 0.8022, 0.2901, 0.6848, 0.3868, 0.6848, 0.3868, 0.8022, 0.8061, 0.1697, 0.8061, 0.04756, 0.874, 0.01818, 0.874, 0.1403, 0.4232, 0.8022, 0.4232, 0.6848, 0.52, 0.6848, 0.52, 0.8022, 0.5619, 0.7582, 0.5619, 0.6361, 0.6298, 0.6654, 0.6298, 0.7876, 0.6303, 0.3491, 0.5563, 0.3491, 0.5563, 0.2523, 0.6303, 0.2523, 0.0921, 0.9818, 0.01818, 0.9818, 0.01818, 0.885, 0.0921, 0.885, 0.2901, 0.6484, 0.2901, 0.4948, 0.3896, 0.4948, 0.3896, 0.6484, 0.01818, 0.7127, 0.01818, 0.538, 0.07493, 0.4631, 0.07493, 0.6378, 0.426, 0.5555, 0.426, 0.4019, 0.5256, 0.4019, 0.5256, 0.5555, 0.1113, 0.6378, 0.1113, 0.4631, 0.168, 0.538, 0.168, 0.7127, 0.426, 0.6484, 0.426, 0.5555, 0.5256, 0.5555, 0.5256, 0.6484, 0.3896, 0.4019, 0.3896, 0.4948, 0.2901, 0.4948, 0.2901, 0.4019, 0.1178, 0.01818, 0.1178, 0.4267, 0.01818, 0.4267, 0.01818, 0.01818, 0.6987, 0.4019, 0.6987, 0.8114, 0.6758, 0.812, 0.6758, 0.4026, 0.2537, 0.01818, 0.2537, 0.4267, 0.1541, 0.4267, 0.1541, 0.01818, 0.7579, 0.4026, 0.7579, 0.812, 0.735, 0.8114, 0.735, 0.4019, 0.7577, 0.948, 0.735, 0.948, 0.735, 0.8484, 0.7577, 0.8484, 0.9104, 0.01818, 0.9331, 0.01818, 0.9331, 0.1178, 0.9104, 0.1178, 0.3868, 0.01818, 0.3868, 0.3128, 0.2901, 0.3128, 0.2901, 0.01818, 0.7942, 0.7575, 0.7942, 0.45, 0.8176, 0.4019, 0.8176, 0.7094, 0.52, 0.07095, 0.52, 0.3656, 0.4232, 0.3656, 0.4232, 0.07095, 0.2044, 0.7705, 0.2044, 0.4631, 0.2277, 0.5112, 0.2277, 0.8186, 0.52, 0.01818, 0.52, 0.07095, 0.4232, 0.07095, 0.4232, 0.01818, 0.2901, 0.3656, 0.2901, 0.3128, 0.3868, 0.3128, 0.3868, 0.3656])
me_cube_014.materials.append(mat_material_004)
me_cube_014.update()
me_cube_016 = bpy.data.meshes.new('Cube.016')
me_cube_016.from_pydata([(-1.0, -1.0, -1.0), (-1.0, -1.0, 1.0), (-1.0, 1.0, -1.0), (-1.0, 1.0, 1.0), (1.0, -1.0, -1.0), (1.0, -1.0, 1.0), (1.0, 1.0, -1.0), (1.0, 1.0, 1.0), (10.46, -11.76, 2.053), (11.91, -11.61, 4.003), (10.97, -9.836, 2.003), (12.43, -9.682, 3.954), (12.34, -12.3, 1.928), (13.79, -12.15, 3.878), (12.85, -10.37, 1.879), (14.31, -10.22, 3.829)], [], [(0, 1, 3, 2), (2, 3, 7, 6), (6, 7, 5, 4), (4, 5, 1, 0), (2, 6, 4, 0), (7, 3, 1, 5), (8, 9, 11, 10), (10, 11, 15, 14), (14, 15, 13, 12), (12, 13, 9, 8), (10, 14, 12, 8), (15, 11, 9, 13)])
_uv = me_cube_016.uv_layers.new(name='UVMap')
_uv.uv.foreach_set('vector', [0.3171, 0.749, 0.2879, 0.5701, 0.503, 0.5701, 0.5323, 0.749, 0.9506, 0.2336, 0.7318, 0.2298, 0.7318, 0.01076, 0.9506, 0.01451, 0.01076, 0.6194, 0.04004, 0.4406, 0.2552, 0.4406, 0.2259, 0.6194, 0.7703, 0.4443, 0.9892, 0.4406, 0.9892, 0.6596, 0.7703, 0.6634, 0.05117, 0.749, 0.01076, 0.6194, 0.2259, 0.6194, 0.2663, 0.749, 0.5434, 0.4406, 0.503, 0.5701, 0.2879, 0.5701, 0.3283, 0.4406, 0.01076, 0.419, 0.0287, 0.1502, 0.247, 0.1216, 0.2291, 0.3904, 0.565, 0.8202, 0.565, 0.551, 0.7488, 0.4406, 0.7488, 0.7098, 0.2865, 0.2796, 0.2686, 0.01076, 0.4869, 0.03941, 0.5048, 0.3082, 0.5264, 0.28, 0.5264, 0.01076, 0.7102, 0.1212, 0.7102, 0.3904, 0.2686, 0.3904, 0.2865, 0.2796, 0.5048, 0.3082, 0.4869, 0.419, 0.2291, 0.01076, 0.247, 0.1216, 0.0287, 0.1502, 0.01076, 0.03941])
me_cube_016.materials.append(mat_material_010)
me_cube_016.update()
me_cube_023 = bpy.data.meshes.new('Cube.023')
me_cube_023.from_pydata([(-1.0, -0.3651, -1.0), (-1.0, -0.3651, 1.0), (-0.8287, 0.4908, -0.8287), (-0.8287, 0.4908, 0.8287), (1.0, -0.3651, -1.0), (1.0, -0.3651, 1.0), (0.8287, 0.4908, -0.8287), (0.8287, 0.4908, 0.8287), (-1.0, 0.7235, 1.0), (-1.0, 0.7235, -1.0), (1.0, 0.7235, -1.0), (1.0, 0.7235, 1.0), (-0.8471, 0.7235, 0.8471), (-0.8471, 0.7235, -0.8471), (0.8471, 0.7235, -0.8471), (0.8471, 0.7235, 0.8471), (-4.644, -2.179, -0.6896), (-4.527, -4.293, 0.9991), (-4.448, -1.633, -0.3509), (-4.351, -3.385, 1.049), (-2.656, -2.179, -1.04), (-2.539, -4.293, 0.6493), (-2.801, -1.633, -0.6408), (-2.704, -3.385, 0.7586), (-4.507, -3.368, 1.284), (-4.624, -1.255, -0.4047), (-2.636, -1.255, -0.7546), (-2.519, -3.368, 0.9342), (-4.364, -3.207, 1.128), (-4.463, -1.416, -0.3023), (-2.779, -1.416, -0.5987), (-2.68, -3.207, 0.8318)], [], [(0, 1, 8, 9), (2, 3, 7, 6), (10, 11, 5, 4), (4, 5, 1, 0), (9, 10, 4, 0), (11, 8, 1, 5), (12, 13, 9, 8), (13, 14, 10, 9), (15, 12, 8, 11), (14, 15, 11, 10), (3, 2, 13, 12), (2, 6, 14, 13), (7, 3, 12, 15), (6, 7, 15, 14), (16, 17, 24, 25), (18, 19, 23, 22), (26, 27, 21, 20), (20, 21, 17, 16), (25, 26, 20, 16), (27, 24, 17, 21), (28, 29, 25, 24), (29, 30, 26, 25), (31, 28, 24, 27), (30, 31, 27, 26), (19, 18, 29, 28), (18, 22, 30, 29), (23, 19, 28, 31), (22, 23, 31, 30)])
_uv = me_cube_023.uv_layers.new(name='UVMap')
_uv.uv.foreach_set('vector', [0.7823, 0.7378, 0.7823, 0.4761, 0.9249, 0.4764, 0.9249, 0.7381, 0.05042, 0.5262, 0.187, 0.5033, 0.187, 0.7185, 0.05042, 0.7414, 0.6145, 0.7382, 0.6145, 0.4761, 0.7571, 0.4761, 0.7571, 0.7383, 0.4784, 0.7635, 0.3136, 0.7358, 0.3136, 0.4761, 0.4784, 0.5037, 0.5894, 0.4915, 0.5894, 0.7513, 0.4784, 0.7635, 0.4784, 0.5037, 0.1774, 0.7358, 0.1774, 0.4761, 0.2884, 0.4882, 0.2884, 0.748, 0.1648, 0.498, 0.02519, 0.5215, 0.01258, 0.5037, 0.1774, 0.4761, 0.02519, 0.5215, 0.02519, 0.7415, 0.01258, 0.7635, 0.01258, 0.5037, 0.1648, 0.7181, 0.1648, 0.498, 0.1774, 0.4761, 0.1774, 0.7358, 0.02519, 0.7415, 0.1648, 0.7181, 0.1774, 0.7358, 0.01258, 0.7635, 0.9806, 0.4785, 0.9806, 0.6957, 0.9501, 0.6981, 0.9501, 0.4761, 0.05042, 0.5262, 0.05042, 0.7414, 0.02519, 0.7415, 0.02519, 0.5215, 0.9614, 0.2331, 0.9614, 0.01783, 0.9836, 0.01258, 0.9836, 0.2326, 0.9501, 0.9427, 0.9501, 0.7258, 0.9806, 0.7233, 0.9806, 0.945, 0.6059, 0.3673, 0.6059, 0.01258, 0.7109, 0.08371, 0.7109, 0.4385, 0.04333, 0.3942, 0.03738, 0.1001, 0.2564, 0.1101, 0.2624, 0.4042, 0.7361, 0.4388, 0.7361, 0.08384, 0.8409, 0.01258, 0.8409, 0.3676, 0.3093, 0.3795, 0.3164, 0.0246, 0.5808, 0.01258, 0.5736, 0.3675, 0.5808, 0.4389, 0.3164, 0.4509, 0.3093, 0.3795, 0.5736, 0.3675, 0.2769, 0.09598, 0.01258, 0.08396, 0.01976, 0.01258, 0.2841, 0.0246, 0.03335, 0.112, 0.03943, 0.4127, 0.01976, 0.4389, 0.01258, 0.08396, 0.03943, 0.4127, 0.2633, 0.4228, 0.2841, 0.4509, 0.01976, 0.4389, 0.2572, 0.1222, 0.03335, 0.112, 0.01258, 0.08396, 0.2769, 0.09598, 0.2633, 0.4228, 0.2572, 0.1222, 0.2769, 0.09598, 0.2841, 0.4509, 0.8888, 0.01258, 0.8888, 0.3067, 0.866, 0.3251, 0.866, 0.02437, 0.04333, 0.3942, 0.2624, 0.4042, 0.2633, 0.4228, 0.03943, 0.4127, 0.7823, 0.986, 0.7823, 0.7668, 0.7944, 0.7633, 0.7944, 0.9874, 0.9139, 0.3065, 0.9139, 0.01258, 0.9362, 0.02477, 0.9362, 0.3253])
me_cube_023.materials.append(mat_material_008)
me_cube_023.update()

# ---- objects
ob_cube = bpy.data.objects.new('Cube', me_cube_002)
ob_cylinder = bpy.data.objects.new('Cylinder', me_cylinder)
ob_cube_001 = bpy.data.objects.new('Cube.001', me_cube_003)
ob_cube_005 = bpy.data.objects.new('Cube.005', me_cube_007)
ob_cube_007 = bpy.data.objects.new('Cube.007', me_cube_009)
ob_cube_009 = bpy.data.objects.new('Cube.009', me_cube_011)
ob_cube_011 = bpy.data.objects.new('Cube.011', me_cube_013)
ob_cube_012 = bpy.data.objects.new('Cube.012', me_cube_014)
ob_cube_014 = bpy.data.objects.new('Cube.014', me_cube_016)
ob_cube_021 = bpy.data.objects.new('Cube.021', me_cube_023)

# ---- transforms, parenting, visibility, modifiers, constraints
ob_cube.location = (0.0, 0.0, 0.0)
ob_cube.scale = (2.997, 1.0, 1.0)
ob_cylinder.location = (0.0, 0.0, 5.932)
ob_cylinder.rotation_euler = (-1.571, -0.0, 0.0)
ob_cylinder.scale = (2.999, 2.963, 2.963)
ob_cube_001.location = (0.0, 0.1646, 1.453)
ob_cube_001.scale = (0.9396, 0.7946, 0.1002)
ob_cube_005.location = (0.5329, 0.0, 0.1474)
ob_cube_005.scale = (0.2051, 0.9508, 1.0)
ob_cube_007.location = (-0.2768, 0.0, 0.05291)
ob_cube_007.scale = (0.2051, 0.9508, 0.8933)
ob_cube_009.location = (-1.286, 0.0, 0.1474)
ob_cube_009.scale = (0.2051, 0.9508, 1.0)
ob_cube_011.location = (-1.489, 0.0, 0.05291)
ob_cube_011.scale = (0.2051, 0.9508, 0.8933)
ob_cube_012.location = (-1.922, 0.0, 0.05291)
ob_cube_012.scale = (0.2051, 0.9508, 0.8933)
ob_cube_014.location = (-1.382, 0.3755, 2.251)
ob_cube_014.rotation_euler = (-0.8068, -0.7303, 0.0)
ob_cube_014.scale = (0.099, 0.099, 0.3276)
ob_cube_021.location = (-1.479, 0.6439, 4.301)
ob_cube_021.rotation_euler = (1.424, -1.341, -1.518)
ob_cube_021.scale = (0.4966, 0.1554, 0.3113)

# ---- collection membership
col_collection.objects.link(ob_cube)
col_collection.objects.link(ob_cylinder)
col_collection.objects.link(ob_cube_001)
col_collection.objects.link(ob_cube_005)
col_collection.objects.link(ob_cube_007)
col_collection.objects.link(ob_cube_009)
col_collection.objects.link(ob_cube_011)
col_collection.objects.link(ob_cube_012)
col_collection.objects.link(ob_cube_014)
col_collection.objects.link(ob_cube_021)

# ---- scene / render settings (as saved in the file)
scene.frame_start = 1; scene.frame_end = 250; scene.frame_set(1)
scene.render.engine = 'BLENDER_EEVEE_NEXT'
scene.render.bake_bias = 0.0
scene.render.bake_samples = 0
scene.cycles.sampling_pattern = 'TABULATED_SOBOL'
bpy.context.view_layer.update()

# ---- added for rendering (the .blend has no active camera and no usable light): camera, sun
cam_auto = bpy.data.cameras.new('AutoCamera')
cam_auto.lens = 50.0
cam_auto.sensor_width = 36.0
cam_auto.clip_end = 1000.0
ob_auto_camera = bpy.data.objects.new('AutoCamera', cam_auto)
scene.collection.objects.link(ob_auto_camera)
ob_auto_camera.location = (10.932, -12.923, 12.6934)
ob_auto_camera.rotation_euler = (1.09748, -7.21219e-08, 0.694738)
scene.camera = ob_auto_camera
light_auto_sun = bpy.data.lights.new('AutoSun', 'SUN')
light_auto_sun.energy = 3.0
light_auto_sun.angle = 0.0523599
ob_auto_sun = bpy.data.objects.new('AutoSun', light_auto_sun)
scene.collection.objects.link(ob_auto_sun)
ob_auto_sun.rotation_euler = (0.872665, 0.174533, 0.523599)
bpy.context.view_layer.update()

